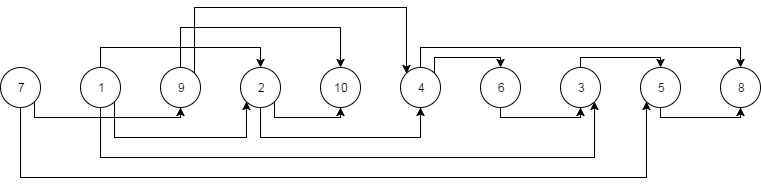

The diagram above was exported from draw.io. Its source (the exported page's mxGraphModel, read from the mxfile embedded in the PNG):
<mxGraphModel dx="1186" dy="755" grid="1" gridSize="10" guides="1" tooltips="1" connect="1" arrows="1" fold="1" page="1" pageScale="1" pageWidth="850" pageHeight="1100" background="#ffffff" math="0" shadow="0">
  <root>
    <mxCell id="0" />
    <mxCell id="1" parent="0" />
    <mxCell id="42" style="edgeStyle=orthogonalEdgeStyle;rounded=0;html=1;exitX=1;exitY=1;entryX=0.5;entryY=1;jettySize=auto;orthogonalLoop=1;" edge="1" parent="1" source="2" target="4">
      <mxGeometry relative="1" as="geometry">
        <Array as="points">
          <mxPoint x="114" y="330" />
          <mxPoint x="260" y="330" />
        </Array>
      </mxGeometry>
    </mxCell>
    <mxCell id="43" style="edgeStyle=orthogonalEdgeStyle;rounded=0;html=1;exitX=0.5;exitY=1;entryX=0;entryY=1;jettySize=auto;orthogonalLoop=1;" edge="1" parent="1" source="2" target="10">
      <mxGeometry relative="1" as="geometry">
        <Array as="points">
          <mxPoint x="100" y="390" />
          <mxPoint x="726" y="390" />
        </Array>
      </mxGeometry>
    </mxCell>
    <mxCell id="2" value="7" style="ellipse;whiteSpace=wrap;html=1;aspect=fixed;" vertex="1" parent="1">
      <mxGeometry x="80" y="280" width="40" height="40" as="geometry" />
    </mxCell>
    <mxCell id="13" style="edgeStyle=orthogonalEdgeStyle;rounded=0;html=1;exitX=0.5;exitY=0;entryX=0.5;entryY=0;jettySize=auto;orthogonalLoop=1;" edge="1" parent="1" source="3" target="5">
      <mxGeometry relative="1" as="geometry">
        <Array as="points">
          <mxPoint x="180" y="260" />
          <mxPoint x="340" y="260" />
        </Array>
      </mxGeometry>
    </mxCell>
    <mxCell id="38" style="edgeStyle=orthogonalEdgeStyle;rounded=0;html=1;exitX=0.5;exitY=1;entryX=1;entryY=1;jettySize=auto;orthogonalLoop=1;" edge="1" parent="1" source="3" target="9">
      <mxGeometry relative="1" as="geometry">
        <Array as="points">
          <mxPoint x="180" y="370" />
          <mxPoint x="674" y="370" />
        </Array>
      </mxGeometry>
    </mxCell>
    <mxCell id="46" style="edgeStyle=orthogonalEdgeStyle;rounded=0;html=1;exitX=1;exitY=1;entryX=0;entryY=1;jettySize=auto;orthogonalLoop=1;" edge="1" parent="1" source="3" target="5">
      <mxGeometry relative="1" as="geometry">
        <Array as="points">
          <mxPoint x="194" y="350" />
          <mxPoint x="326" y="350" />
        </Array>
      </mxGeometry>
    </mxCell>
    <mxCell id="3" value="1" style="ellipse;whiteSpace=wrap;html=1;aspect=fixed;" vertex="1" parent="1">
      <mxGeometry x="160" y="280" width="40" height="40" as="geometry" />
    </mxCell>
    <mxCell id="35" style="edgeStyle=orthogonalEdgeStyle;rounded=0;html=1;exitX=0.5;exitY=0;entryX=0.5;entryY=0;jettySize=auto;orthogonalLoop=1;" edge="1" parent="1" source="4" target="6">
      <mxGeometry relative="1" as="geometry">
        <Array as="points">
          <mxPoint x="260" y="240" />
          <mxPoint x="420" y="240" />
        </Array>
      </mxGeometry>
    </mxCell>
    <mxCell id="36" style="edgeStyle=orthogonalEdgeStyle;rounded=0;html=1;exitX=1;exitY=0;entryX=0;entryY=0;jettySize=auto;orthogonalLoop=1;" edge="1" parent="1" source="4" target="7">
      <mxGeometry relative="1" as="geometry">
        <Array as="points">
          <mxPoint x="274" y="220" />
          <mxPoint x="486" y="220" />
        </Array>
      </mxGeometry>
    </mxCell>
    <mxCell id="4" value="9" style="ellipse;whiteSpace=wrap;html=1;aspect=fixed;" vertex="1" parent="1">
      <mxGeometry x="240" y="280" width="40" height="40" as="geometry" />
    </mxCell>
    <mxCell id="44" style="edgeStyle=orthogonalEdgeStyle;rounded=0;html=1;exitX=1;exitY=1;entryX=0.5;entryY=1;jettySize=auto;orthogonalLoop=1;" edge="1" parent="1" source="5" target="6">
      <mxGeometry relative="1" as="geometry">
        <Array as="points">
          <mxPoint x="354" y="330" />
          <mxPoint x="420" y="330" />
        </Array>
      </mxGeometry>
    </mxCell>
    <mxCell id="45" style="edgeStyle=orthogonalEdgeStyle;rounded=0;html=1;exitX=0.5;exitY=1;entryX=0.5;entryY=1;jettySize=auto;orthogonalLoop=1;" edge="1" parent="1" source="5" target="7">
      <mxGeometry relative="1" as="geometry">
        <Array as="points">
          <mxPoint x="340" y="350" />
          <mxPoint x="500" y="350" />
        </Array>
      </mxGeometry>
    </mxCell>
    <mxCell id="5" value="2" style="ellipse;whiteSpace=wrap;html=1;aspect=fixed;" vertex="1" parent="1">
      <mxGeometry x="320" y="280" width="40" height="40" as="geometry" />
    </mxCell>
    <mxCell id="6" value="10" style="ellipse;whiteSpace=wrap;html=1;aspect=fixed;" vertex="1" parent="1">
      <mxGeometry x="400" y="280" width="40" height="40" as="geometry" />
    </mxCell>
    <mxCell id="40" style="edgeStyle=orthogonalEdgeStyle;rounded=0;html=1;exitX=1;exitY=0;entryX=0.5;entryY=0;jettySize=auto;orthogonalLoop=1;" edge="1" parent="1" source="7" target="8">
      <mxGeometry relative="1" as="geometry">
        <Array as="points">
          <mxPoint x="514" y="270" />
          <mxPoint x="580" y="270" />
        </Array>
      </mxGeometry>
    </mxCell>
    <mxCell id="41" style="edgeStyle=orthogonalEdgeStyle;rounded=0;html=1;exitX=0.5;exitY=0;entryX=0.5;entryY=0;jettySize=auto;orthogonalLoop=1;" edge="1" parent="1" source="7" target="11">
      <mxGeometry relative="1" as="geometry" />
    </mxCell>
    <mxCell id="7" value="4" style="ellipse;whiteSpace=wrap;html=1;aspect=fixed;" vertex="1" parent="1">
      <mxGeometry x="480" y="280" width="40" height="40" as="geometry" />
    </mxCell>
    <mxCell id="30" style="edgeStyle=orthogonalEdgeStyle;rounded=0;html=1;exitX=0.5;exitY=1;entryX=0.5;entryY=1;jettySize=auto;orthogonalLoop=1;" edge="1" parent="1" source="8" target="9">
      <mxGeometry relative="1" as="geometry">
        <Array as="points">
          <mxPoint x="580" y="330" />
          <mxPoint x="660" y="330" />
        </Array>
      </mxGeometry>
    </mxCell>
    <mxCell id="8" value="6" style="ellipse;whiteSpace=wrap;html=1;aspect=fixed;" vertex="1" parent="1">
      <mxGeometry x="560" y="280" width="40" height="40" as="geometry" />
    </mxCell>
    <mxCell id="31" style="edgeStyle=orthogonalEdgeStyle;rounded=0;html=1;exitX=0.5;exitY=0;entryX=0.5;entryY=0;jettySize=auto;orthogonalLoop=1;" edge="1" parent="1" source="9" target="10">
      <mxGeometry relative="1" as="geometry">
        <Array as="points">
          <mxPoint x="660" y="270" />
          <mxPoint x="740" y="270" />
        </Array>
      </mxGeometry>
    </mxCell>
    <mxCell id="9" value="3" style="ellipse;whiteSpace=wrap;html=1;aspect=fixed;" vertex="1" parent="1">
      <mxGeometry x="640" y="280" width="40" height="40" as="geometry" />
    </mxCell>
    <mxCell id="32" style="edgeStyle=orthogonalEdgeStyle;rounded=0;html=1;exitX=0.5;exitY=1;entryX=0.5;entryY=1;jettySize=auto;orthogonalLoop=1;" edge="1" parent="1" source="10" target="11">
      <mxGeometry relative="1" as="geometry">
        <Array as="points">
          <mxPoint x="740" y="330" />
          <mxPoint x="820" y="330" />
        </Array>
      </mxGeometry>
    </mxCell>
    <mxCell id="10" value="5" style="ellipse;whiteSpace=wrap;html=1;aspect=fixed;" vertex="1" parent="1">
      <mxGeometry x="720" y="280" width="40" height="40" as="geometry" />
    </mxCell>
    <mxCell id="11" value="8" style="ellipse;whiteSpace=wrap;html=1;aspect=fixed;" vertex="1" parent="1">
      <mxGeometry x="800" y="280" width="40" height="40" as="geometry" />
    </mxCell>
    <mxCell id="22" style="edgeStyle=orthogonalEdgeStyle;rounded=0;html=1;exitX=0.5;exitY=1;jettySize=auto;orthogonalLoop=1;" edge="1" parent="1" source="10" target="10">
      <mxGeometry relative="1" as="geometry" />
    </mxCell>
    <mxCell id="33" style="edgeStyle=orthogonalEdgeStyle;rounded=0;html=1;exitX=0.5;exitY=1;jettySize=auto;orthogonalLoop=1;" edge="1" parent="1" source="2" target="2">
      <mxGeometry relative="1" as="geometry" />
    </mxCell>
  </root>
</mxGraphModel>